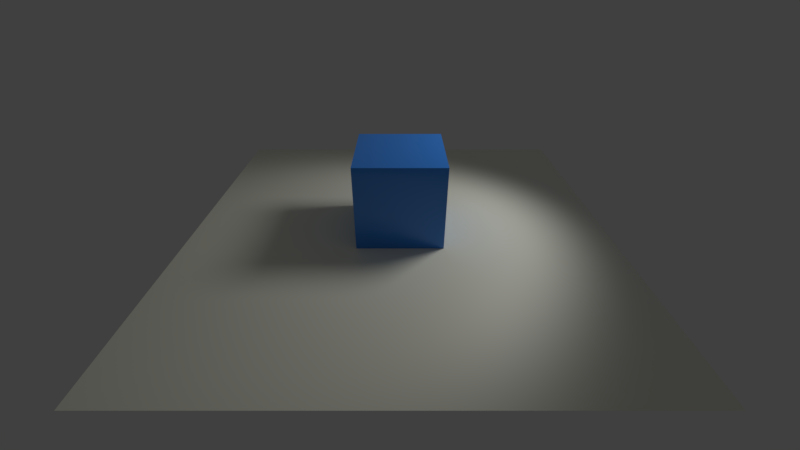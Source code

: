 # Source: script_camera_lerp.blend  (saved by Blender 2.93.20; exported with 4.5.12 LTS)
import bpy
from mathutils import Matrix  # noqa: F401  (used for matrix-valued properties, if any)

bpy.ops.wm.read_factory_settings(use_empty=True)
scene = bpy.context.scene
scene.name = 'Scene'

# ---- collections
col_collection_1 = bpy.data.collections.new('Collection 1'); scene.collection.children.link(col_collection_1)

# ---- materials (node trees are filled in below, after node groups)
mat_material_001 = bpy.data.materials.new('Material.001')
mat_material_001.alpha_threshold = 0.0
mat_material_001.use_transparent_shadow = False
mat_material_001.roughness = 0.5
mat_material = bpy.data.materials.new('Material')
mat_material.alpha_threshold = 0.0
mat_material.use_transparent_shadow = False
mat_material.roughness = 0.5
mat_material.line_color = (0.0, 0.0, 0.0, 1.0)

# ---- material node trees
mat_material_001.use_nodes = True; mat_material_001.node_tree.nodes.clear()
_N = mat_material_001.node_tree.nodes; _L = mat_material_001.node_tree.links
n0 = _N.new('ShaderNodeOutputMaterial'); n0.name = 'Material Output'; n0.location = (300, 300)
n1 = _N.new('ShaderNodeBsdfPrincipled'); n1.name = 'Principled BSDF'; n1.location = (-56, 354)
n1.distribution = 'GGX'
n1.subsurface_method = 'BURLEY'
n1.inputs[0].default_value = (0.9964, 1.0, 0.8522, 1.0)
n1.inputs[3].default_value = 1.45
n1.inputs[27].default_value = (0.0, 0.0, 0.0, 1.0)
n1.inputs[28].default_value = 1.0
_L.new(n1.outputs[0], n0.inputs[0])
n0.is_active_output = True
mat_material.use_nodes = True; mat_material.node_tree.nodes.clear()
_N = mat_material.node_tree.nodes; _L = mat_material.node_tree.links
n0 = _N.new('ShaderNodeOutputMaterial'); n0.name = 'Material Output'; n0.location = (300, 300)
n1 = _N.new('ShaderNodeBsdfPrincipled'); n1.name = 'Principled BSDF'; n1.location = (-103, 362)
n1.distribution = 'GGX'
n1.subsurface_method = 'BURLEY'
n1.inputs[0].default_value = (0.03473, 0.2405, 0.7955, 1.0)
n1.inputs[2].default_value = 0.1
n1.inputs[3].default_value = 1.45
n1.inputs[27].default_value = (0.0, 0.0, 0.0, 1.0)
n1.inputs[28].default_value = 1.0
_L.new(n1.outputs[0], n0.inputs[0])
n0.is_active_output = True

# ---- world
world_world = bpy.data.worlds.new('World'); scene.world = world_world
world_world.color = (0.05088, 0.05088, 0.05088)
world_world.use_sun_shadow = False
world_world.sun_shadow_jitter_overblur = 0.0
world_world.cycles.sampling_method = 'MANUAL'

# ---- cameras
cam_camera = bpy.data.cameras.new('Camera')
cam_camera.clip_end = 100.0
cam_camera.lens = 16.0
cam_camera.sensor_width = 32.0
cam_camera.sensor_height = 18.0
cam_camera.ortho_scale = 7.314
cam_camera.dof.focus_distance = 0.0
cam_camera.dof.aperture_fstop = 128.0

# ---- lights
light_lamp = bpy.data.lights.new('Lamp', 'SPOT')
light_lamp.transmission_factor = 0.0
light_lamp.cutoff_distance = 30.0
light_lamp.energy = 500.0
light_lamp.shadow_buffer_clip_start = 1.001
light_lamp.shadow_soft_size = 1.0
light_lamp.shadow_maximum_resolution = 0.006
light_lamp.use_absolute_resolution = True
light_lamp.spot_blend = 0.5446
light_lamp.spot_size = 1.309

# ---- meshes
me_plane = bpy.data.meshes.new('Plane')
me_plane.from_pydata([(-5.0, -5.0, 0.0), (5.0, -5.0, 0.0), (-5.0, 5.0, 0.0), (5.0, 5.0, 0.0)], [], [(0, 1, 3, 2)])
me_plane.materials.append(mat_material_001)
me_plane.use_remesh_preserve_volume = False
me_plane.use_remesh_preserve_attributes = False
me_plane.use_mirror_vertex_groups = False
me_plane.update()
me_cube = bpy.data.meshes.new('Cube')
me_cube.from_pydata([(1.0, 1.0, -1.0), (1.0, -1.0, -1.0), (-1.0, -1.0, -1.0), (-1.0, 1.0, -1.0), (1.0, 1.0, 1.0), (1.0, -1.0, 1.0), (-1.0, -1.0, 1.0), (-1.0, 1.0, 1.0)], [], [(0, 1, 2, 3), (4, 7, 6, 5), (0, 4, 5, 1), (1, 5, 6, 2), (2, 6, 7, 3), (4, 0, 3, 7)])
me_cube.materials.append(mat_material)
me_cube.use_remesh_preserve_volume = False
me_cube.use_remesh_preserve_attributes = False
me_cube.use_mirror_vertex_groups = False
me_cube.update()

# ---- objects
ob_cameraarm = bpy.data.objects.new('CameraArm', None)
ob_camera = bpy.data.objects.new('Camera', cam_camera)
ob_plane = bpy.data.objects.new('Plane', me_plane)
ob_cube = bpy.data.objects.new('Cube', me_cube)
ob_lamp = bpy.data.objects.new('Lamp', light_lamp)

# ---- transforms, parenting, visibility, modifiers, constraints
ob_cameraarm.location = (0.0, 0.0, 1.0)
ob_cameraarm.empty_image_offset = (0.0, 0.0)
ob_cameraarm.lineart.crease_threshold = 0.0
ob_camera.parent = ob_cameraarm
ob_camera.matrix_parent_inverse = Matrix(((1.0, 0.0, 0.0, 0.0), (0.0, 1.0, 0.0, 0.0), (0.0, 0.0, 1.0, -1.0), (0.0, 0.0, 0.0, 1.0)))
ob_camera.location = (0.0, -8.436, 5.369)
ob_camera.rotation_euler = (1.004, -0.0, 0.0)
ob_camera.lock_rotations_4d = False
ob_camera.empty_display_type = 'ARROWS'
ob_camera.color = (0.0, 0.0, 0.0, 0.0)
ob_camera.display_type = 'WIRE'
ob_camera.lineart.crease_threshold = 0.0
ob_plane.location = (0.0, 0.0, 0.0)
ob_plane.lineart.crease_threshold = 0.0
ob_cube.location = (0.0, 0.0, 1.0)
ob_cube.lock_rotations_4d = False
ob_cube.empty_display_type = 'ARROWS'
ob_cube.lineart.crease_threshold = 0.0
ob_lamp.location = (4.076, 1.005, 5.904)
ob_lamp.rotation_euler = (0.6503, 0.05522, 1.866)
ob_lamp.lock_rotations_4d = False
ob_lamp.empty_display_type = 'ARROWS'
ob_lamp.color = (0.0, 0.0, 0.0, 0.0)
ob_lamp.lineart.crease_threshold = 0.0

# ---- collection membership
col_collection_1.objects.link(ob_cameraarm)
col_collection_1.objects.link(ob_camera)
col_collection_1.objects.link(ob_plane)
col_collection_1.objects.link(ob_cube)
col_collection_1.objects.link(ob_lamp)

# ---- scene / render settings (as saved in the file)
scene.camera = ob_camera
scene.frame_start = 1; scene.frame_end = 250; scene.frame_set(1)
scene.render.engine = 'BLENDER_EEVEE_NEXT'
scene.render.resolution_percentage = 50
scene.render.dither_intensity = 0.0
scene.render.motion_blur_shutter = 1.0
scene.cycles.use_denoising = False
scene.cycles.samples = 128
scene.cycles.sampling_pattern = 'TABULATED_SOBOL'
scene.cycles.use_adaptive_sampling = False
scene.cycles.use_light_tree = False
scene.view_settings.view_transform = 'Standard'
bpy.context.view_layer.update()
